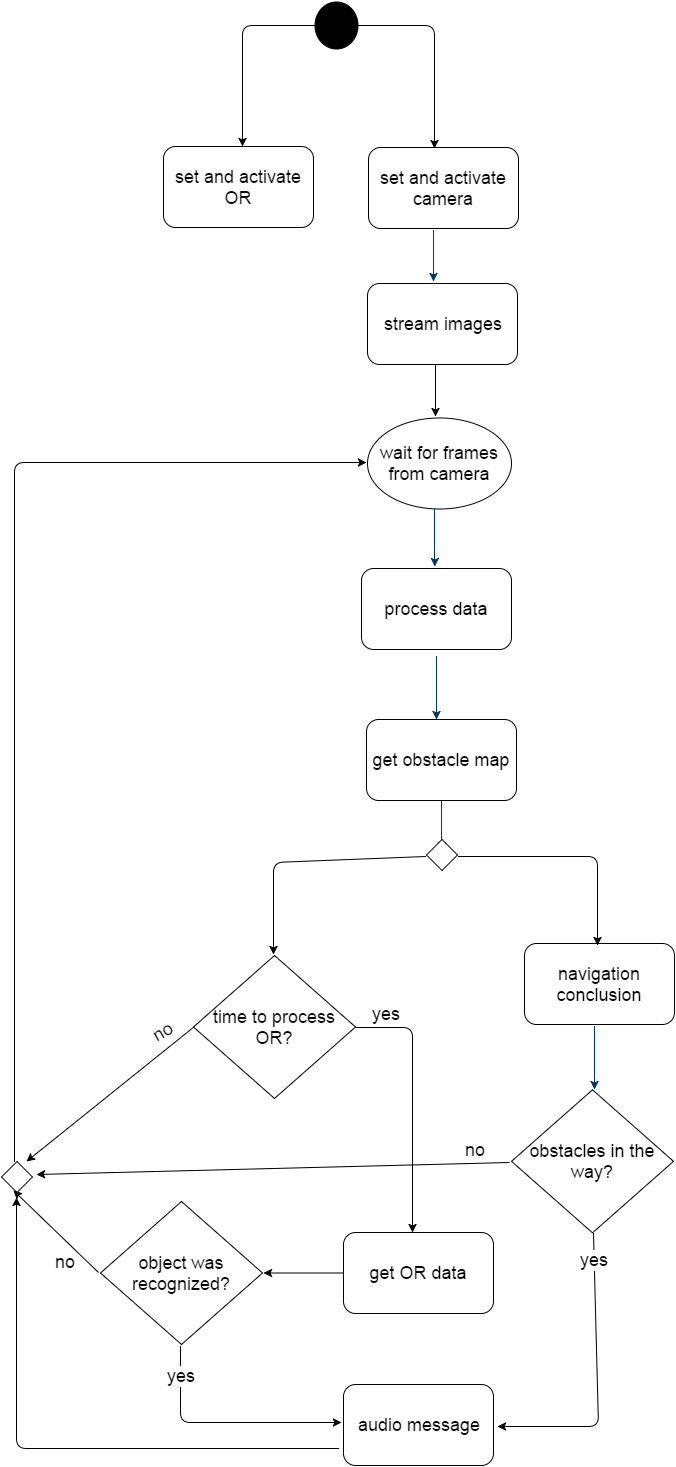

The diagram above was exported from draw.io. Its source (the exported page's mxGraphModel, read from the mxfile embedded in the PNG):
<mxGraphModel dx="1190" dy="457" grid="0" gridSize="10" guides="1" tooltips="1" connect="0" arrows="1" fold="1" page="0" pageScale="1.5" pageWidth="826" pageHeight="1169" background="none" math="0" shadow="0">
  <root>
    <mxCell id="0" style=";html=1;" />
    <mxCell id="1" style=";html=1;" parent="0" />
    <mxCell id="14" value="" style="edgeStyle=elbowEdgeStyle;elbow=horizontal;fontColor=#001933;fontStyle=1;strokeColor=#003366;strokeWidth=1;html=1;" parent="1" edge="1">
      <mxGeometry x="19" y="1" width="100" height="100" as="geometry">
        <mxPoint x="419" y="269" as="sourcePoint" />
        <mxPoint x="419" y="320" as="targetPoint" />
      </mxGeometry>
    </mxCell>
    <mxCell id="19" value="" style="edgeStyle=elbowEdgeStyle;elbow=horizontal;fontColor=#001933;fontStyle=1;strokeColor=#003366;strokeWidth=1;html=1;" parent="1" edge="1">
      <mxGeometry x="100" y="-35" width="100" height="100" as="geometry">
        <mxPoint x="420" y="548" as="sourcePoint" />
        <mxPoint x="420.33333333333326" y="605" as="targetPoint" />
      </mxGeometry>
    </mxCell>
    <mxCell id="67" value="" style="ellipse;shape=doubleEllipse;whiteSpace=wrap;html=1;fillColor=#000000;" parent="1" vertex="1">
      <mxGeometry x="300" y="40" width="43" height="47" as="geometry" />
    </mxCell>
    <mxCell id="68" value="&lt;font style=&quot;font-size: 18px&quot;&gt;set and activate OR&lt;/font&gt;" style="rounded=1;whiteSpace=wrap;html=1;fillColor=#FFFFFF;" parent="1" vertex="1">
      <mxGeometry x="149" y="185" width="150" height="81" as="geometry" />
    </mxCell>
    <mxCell id="69" value="" style="endArrow=classic;html=1;" parent="1" edge="1">
      <mxGeometry width="50" height="50" relative="1" as="geometry">
        <mxPoint x="300" y="64" as="sourcePoint" />
        <mxPoint x="228" y="185" as="targetPoint" />
        <Array as="points">
          <mxPoint x="228" y="64" />
        </Array>
      </mxGeometry>
    </mxCell>
    <mxCell id="72" value="" style="endArrow=classic;html=1;" parent="1" edge="1">
      <mxGeometry x="338" y="64" width="50" height="50" as="geometry">
        <mxPoint x="344" y="64" as="sourcePoint" />
        <mxPoint x="420" y="187" as="targetPoint" />
        <Array as="points">
          <mxPoint x="420" y="64" />
        </Array>
      </mxGeometry>
    </mxCell>
    <mxCell id="73" value="&lt;font style=&quot;font-size: 18px&quot;&gt;set and activate camera&lt;/font&gt;" style="rounded=1;whiteSpace=wrap;html=1;fillColor=#FFFFFF;" parent="1" vertex="1">
      <mxGeometry x="354" y="186" width="150" height="81" as="geometry" />
    </mxCell>
    <mxCell id="78" value="" style="edgeStyle=orthogonalEdgeStyle;rounded=0;html=1;jettySize=auto;orthogonalLoop=1;" parent="1" edge="1">
      <mxGeometry relative="1" as="geometry">
        <mxPoint x="421" y="403" as="sourcePoint" />
        <mxPoint x="421" y="455" as="targetPoint" />
      </mxGeometry>
    </mxCell>
    <mxCell id="74" value="&lt;font style=&quot;font-size: 18px&quot;&gt;stream images&lt;/font&gt;" style="rounded=1;whiteSpace=wrap;html=1;fillColor=#FFFFFF;" parent="1" vertex="1">
      <mxGeometry x="353" y="322" width="150" height="81" as="geometry" />
    </mxCell>
    <mxCell id="79" value="&lt;font style=&quot;font-size: 18px&quot;&gt;wait for frames from camera&lt;/font&gt;" style="ellipse;whiteSpace=wrap;html=1;fillColor=#FFFFFF;" parent="1" vertex="1">
      <mxGeometry x="353" y="456" width="144" height="91" as="geometry" />
    </mxCell>
    <mxCell id="81" value="&lt;font style=&quot;font-size: 18px&quot;&gt;process data&lt;/font&gt;" style="rounded=1;whiteSpace=wrap;html=1;fillColor=#FFFFFF;" parent="1" vertex="1">
      <mxGeometry x="347" y="607" width="150" height="81" as="geometry" />
    </mxCell>
    <mxCell id="83" value="" style="edgeStyle=elbowEdgeStyle;elbow=horizontal;fontColor=#001933;fontStyle=1;strokeColor=#003366;strokeWidth=1;html=1;" parent="1" edge="1">
      <mxGeometry x="102" y="112" width="100" height="100" as="geometry">
        <mxPoint x="422" y="695" as="sourcePoint" />
        <mxPoint x="422" y="758" as="targetPoint" />
      </mxGeometry>
    </mxCell>
    <mxCell id="84" value="&lt;span style=&quot;font-size: 18px&quot;&gt;navigation conclusion&lt;/span&gt;" style="rounded=1;whiteSpace=wrap;html=1;fillColor=#FFFFFF;" parent="1" vertex="1">
      <mxGeometry x="510" y="982" width="150" height="81" as="geometry" />
    </mxCell>
    <mxCell id="86" value="" style="edgeStyle=elbowEdgeStyle;elbow=horizontal;fontColor=#001933;fontStyle=1;strokeColor=#003366;strokeWidth=1;html=1;" parent="1" edge="1">
      <mxGeometry x="107" y="249" width="100" height="100" as="geometry">
        <mxPoint x="427" y="832" as="sourcePoint" />
        <mxPoint x="427.33333333333326" y="889" as="targetPoint" />
      </mxGeometry>
    </mxCell>
    <mxCell id="88" value="" style="rhombus;whiteSpace=wrap;html=1;fillColor=#FFFFFF;" parent="1" vertex="1">
      <mxGeometry x="412" y="878" width="31" height="31" as="geometry" />
    </mxCell>
    <mxCell id="89" value="" style="endArrow=classic;html=1;" parent="1" edge="1">
      <mxGeometry width="50" height="50" relative="1" as="geometry">
        <mxPoint x="411" y="895" as="sourcePoint" />
        <mxPoint x="259" y="993" as="targetPoint" />
        <Array as="points">
          <mxPoint x="259" y="901" />
        </Array>
      </mxGeometry>
    </mxCell>
    <mxCell id="90" value="" style="endArrow=classic;html=1;" parent="1" edge="1">
      <mxGeometry width="50" height="50" relative="1" as="geometry">
        <mxPoint x="444" y="895" as="sourcePoint" />
        <mxPoint x="583" y="984" as="targetPoint" />
        <Array as="points">
          <mxPoint x="583" y="895" />
        </Array>
      </mxGeometry>
    </mxCell>
    <mxCell id="91" value="&lt;font style=&quot;font-size: 18px&quot;&gt;time to process OR?&lt;/font&gt;" style="rhombus;whiteSpace=wrap;html=1;fillColor=#FFFFFF;" parent="1" vertex="1">
      <mxGeometry x="179" y="994" width="162" height="143" as="geometry" />
    </mxCell>
    <mxCell id="92" value="&lt;span style=&quot;font-size: 18px&quot;&gt;get obstacle map&lt;/span&gt;" style="rounded=1;whiteSpace=wrap;html=1;fillColor=#FFFFFF;" parent="1" vertex="1">
      <mxGeometry x="352" y="758" width="150" height="81" as="geometry" />
    </mxCell>
    <mxCell id="93" value="" style="edgeStyle=elbowEdgeStyle;elbow=horizontal;fontColor=#001933;fontStyle=1;strokeColor=#003366;strokeWidth=1;html=1;" parent="1" edge="1">
      <mxGeometry x="260" y="482" width="100" height="100" as="geometry">
        <mxPoint x="580" y="1065" as="sourcePoint" />
        <mxPoint x="580" y="1128" as="targetPoint" />
      </mxGeometry>
    </mxCell>
    <mxCell id="95" value="&lt;span style=&quot;font-size: 18px&quot;&gt;obstacles in the way?&lt;/span&gt;" style="rhombus;whiteSpace=wrap;html=1;fillColor=#FFFFFF;" parent="1" vertex="1">
      <mxGeometry x="497" y="1128.3333333333333" width="162" height="143" as="geometry" />
    </mxCell>
    <mxCell id="97" value="" style="endArrow=classic;html=1;" parent="1" edge="1">
      <mxGeometry width="50" height="50" relative="1" as="geometry">
        <mxPoint x="342" y="1066" as="sourcePoint" />
        <mxPoint x="398" y="1271" as="targetPoint" />
        <Array as="points">
          <mxPoint x="398" y="1066" />
        </Array>
      </mxGeometry>
    </mxCell>
    <mxCell id="98" value="&lt;font style=&quot;font-size: 18px&quot;&gt;yes&lt;/font&gt;" style="text;html=1;resizable=0;points=[];autosize=1;align=left;verticalAlign=top;spacingTop=-4;" parent="1" vertex="1">
      <mxGeometry x="356" y="1040" width="38" height="16" as="geometry" />
    </mxCell>
    <mxCell id="101" value="" style="edgeStyle=orthogonalEdgeStyle;rounded=0;html=1;jettySize=auto;orthogonalLoop=1;" parent="1" source="99" edge="1">
      <mxGeometry relative="1" as="geometry">
        <mxPoint x="249" y="1311.5" as="targetPoint" />
      </mxGeometry>
    </mxCell>
    <mxCell id="99" value="&lt;span style=&quot;font-size: 18px&quot;&gt;get OR data&lt;/span&gt;" style="rounded=1;whiteSpace=wrap;html=1;fillColor=#FFFFFF;" parent="1" vertex="1">
      <mxGeometry x="329" y="1271" width="150" height="81" as="geometry" />
    </mxCell>
    <mxCell id="103" value="&lt;span style=&quot;font-size: 18px&quot;&gt;object was recognized?&lt;/span&gt;" style="rhombus;whiteSpace=wrap;html=1;fillColor=#FFFFFF;" parent="1" vertex="1">
      <mxGeometry x="86" y="1240" width="162" height="143" as="geometry" />
    </mxCell>
    <mxCell id="104" value="&lt;span style=&quot;font-size: 18px&quot;&gt;audio message&lt;/span&gt;" style="rounded=1;whiteSpace=wrap;html=1;fillColor=#FFFFFF;" parent="1" vertex="1">
      <mxGeometry x="329" y="1423" width="150" height="81" as="geometry" />
    </mxCell>
    <mxCell id="105" value="" style="endArrow=classic;html=1;" parent="1" edge="1">
      <mxGeometry width="50" height="50" relative="1" as="geometry">
        <mxPoint x="166" y="1385" as="sourcePoint" />
        <mxPoint x="327" y="1461" as="targetPoint" />
        <Array as="points">
          <mxPoint x="166" y="1461" />
        </Array>
      </mxGeometry>
    </mxCell>
    <mxCell id="106" value="&lt;font style=&quot;font-size: 18px&quot;&gt;yes&lt;/font&gt;" style="text;html=1;resizable=0;points=[];align=center;verticalAlign=middle;labelBackgroundColor=#ffffff;rotation=0;" parent="105" vertex="1" connectable="0">
      <mxGeometry x="-0.6596" y="-2" relative="1" as="geometry">
        <mxPoint x="2" y="-11" as="offset" />
      </mxGeometry>
    </mxCell>
    <mxCell id="107" value="" style="endArrow=classic;html=1;exitX=0.506;exitY=1.005;exitPerimeter=0;" parent="1" source="95" edge="1">
      <mxGeometry width="50" height="50" relative="1" as="geometry">
        <mxPoint x="654" y="1361" as="sourcePoint" />
        <mxPoint x="483" y="1465" as="targetPoint" />
        <Array as="points">
          <mxPoint x="584" y="1465" />
        </Array>
      </mxGeometry>
    </mxCell>
    <mxCell id="108" value="&lt;font style=&quot;font-size: 18px&quot;&gt;yes&lt;/font&gt;" style="text;html=1;resizable=0;points=[];align=center;verticalAlign=middle;labelBackgroundColor=#ffffff;" parent="107" vertex="1" connectable="0">
      <mxGeometry x="-0.2383" y="-2" relative="1" as="geometry">
        <mxPoint y="-86" as="offset" />
      </mxGeometry>
    </mxCell>
    <mxCell id="113" value="&lt;font style=&quot;font-size: 18px&quot;&gt;no&lt;/font&gt;" style="text;html=1;resizable=0;points=[];autosize=1;align=left;verticalAlign=top;spacingTop=-4;" parent="1" vertex="1">
      <mxGeometry x="39" y="1288" width="30" height="16" as="geometry" />
    </mxCell>
    <mxCell id="115" value="" style="endArrow=classic;html=1;" parent="1" edge="1">
      <mxGeometry width="50" height="50" relative="1" as="geometry">
        <mxPoint x="495" y="1201" as="sourcePoint" />
        <mxPoint x="22" y="1213" as="targetPoint" />
      </mxGeometry>
    </mxCell>
    <mxCell id="118" value="&lt;div&gt;&lt;font style=&quot;font-size: 18px&quot;&gt;no&lt;/font&gt;&lt;/div&gt;" style="text;html=1;resizable=0;points=[];autosize=1;align=left;verticalAlign=top;spacingTop=-4;" parent="1" vertex="1">
      <mxGeometry x="449" y="1176" width="30" height="16" as="geometry" />
    </mxCell>
    <mxCell id="119" value="" style="endArrow=classic;html=1;entryX=0.473;entryY=1.161;entryPerimeter=0;" parent="1" target="123" edge="1">
      <mxGeometry width="50" height="50" relative="1" as="geometry">
        <mxPoint x="324" y="1487" as="sourcePoint" />
        <mxPoint x="3" y="1313" as="targetPoint" />
        <Array as="points">
          <mxPoint x="2" y="1487" />
        </Array>
      </mxGeometry>
    </mxCell>
    <mxCell id="121" value="" style="endArrow=classic;html=1;" parent="1" edge="1">
      <mxGeometry width="50" height="50" relative="1" as="geometry">
        <mxPoint x="180" y="1065" as="sourcePoint" />
        <mxPoint x="12" y="1200" as="targetPoint" />
      </mxGeometry>
    </mxCell>
    <mxCell id="123" value="" style="rhombus;whiteSpace=wrap;html=1;fillColor=#FFFFFF;" parent="1" vertex="1">
      <mxGeometry x="-13" y="1200" width="31" height="31" as="geometry" />
    </mxCell>
    <mxCell id="124" value="" style="endArrow=classic;html=1;entryX=0.387;entryY=0.935;entryPerimeter=0;" parent="1" target="123" edge="1">
      <mxGeometry width="50" height="50" relative="1" as="geometry">
        <mxPoint x="84" y="1311" as="sourcePoint" />
        <mxPoint x="-1" y="1236" as="targetPoint" />
        <Array as="points" />
      </mxGeometry>
    </mxCell>
    <mxCell id="125" value="&lt;font style=&quot;font-size: 18px&quot;&gt;no&lt;/font&gt;" style="text;html=1;resizable=0;points=[];autosize=1;align=left;verticalAlign=top;spacingTop=-4;rotation=-30;" parent="1" vertex="1">
      <mxGeometry x="134" y="1057" width="30" height="16" as="geometry" />
    </mxCell>
    <mxCell id="126" value="" style="endArrow=classic;html=1;exitX=0.43;exitY=0;exitPerimeter=0;" parent="1" source="123" edge="1">
      <mxGeometry width="50" height="50" relative="1" as="geometry">
        <mxPoint x="-2" y="1200" as="sourcePoint" />
        <mxPoint x="352" y="501" as="targetPoint" />
        <Array as="points">
          <mxPoint y="501" />
        </Array>
      </mxGeometry>
    </mxCell>
  </root>
</mxGraphModel>